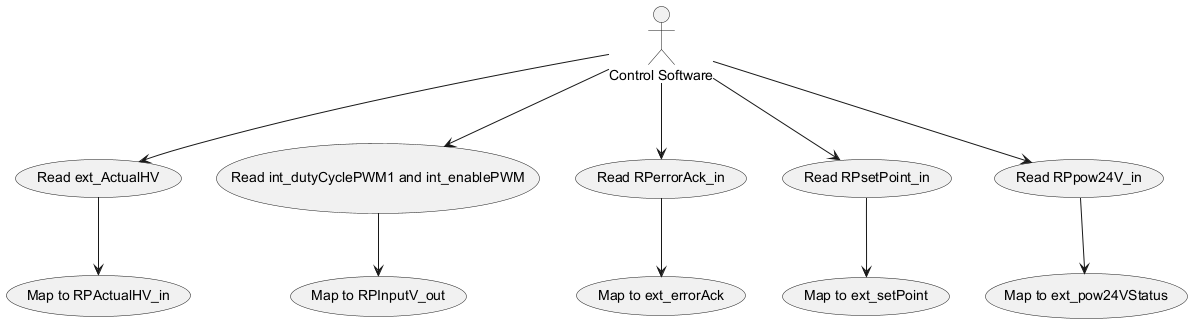

The diagram above was rendered by PlantUML. Its source (embedded in the PNG):
@startuml
actor Software as "Control Software"
usecase "Read ext_ActualHV" as UC1
usecase "Map to RPActualHV_in" as UC2
usecase "Read int_dutyCyclePWM1 and int_enablePWM" as UC3
usecase "Map to RPInputV_out" as UC4
usecase "Read RPerrorAck_in" as UC5
usecase "Map to ext_errorAck" as UC6
usecase "Read RPsetPoint_in" as UC7
usecase "Map to ext_setPoint" as UC8
usecase "Read RPpow24V_in" as UC9
usecase "Map to ext_pow24VStatus" as UC10
Software --> UC1
UC1 --> UC2
Software --> UC3
UC3 --> UC4
Software --> UC5
UC5 --> UC6
Software --> UC7
UC7 --> UC8
Software --> UC9
UC9 --> UC10
@enduml